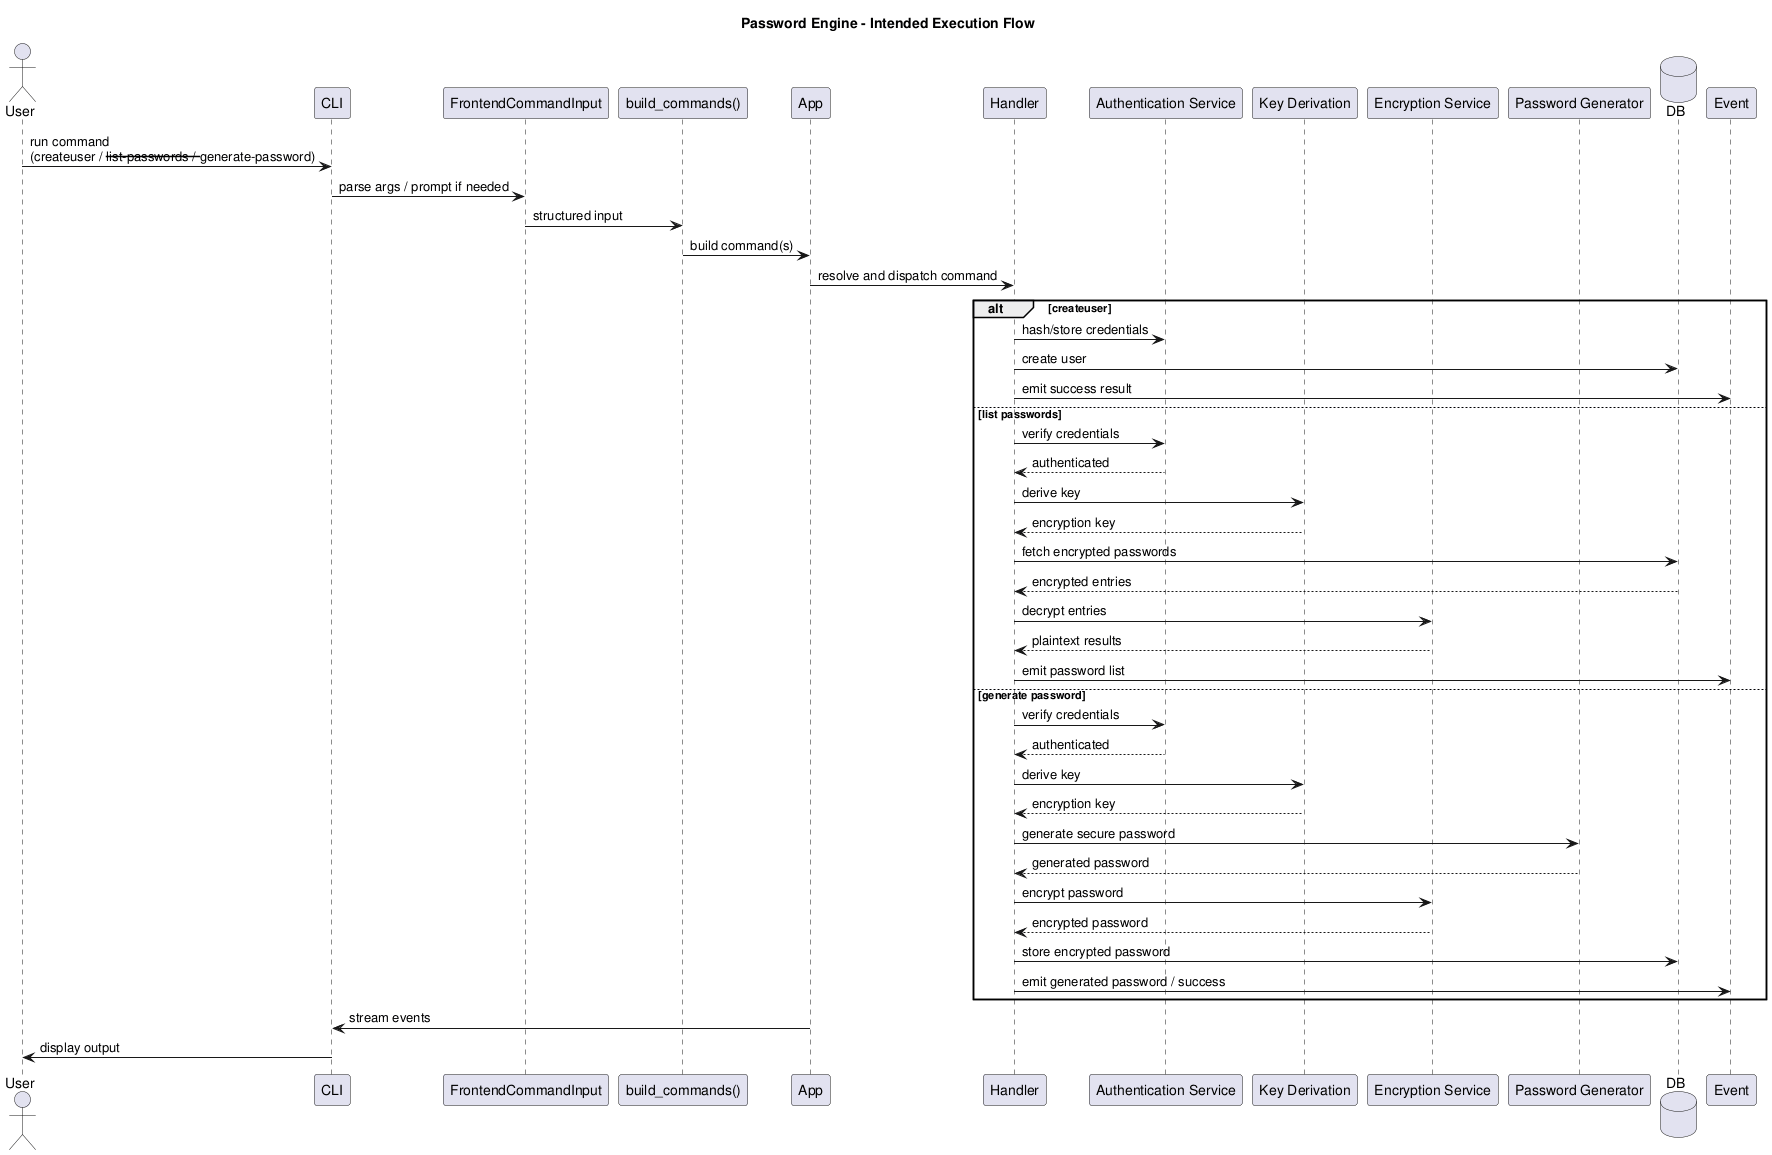

The diagram above was rendered by PlantUML. Its source (embedded in the PNG):
@startuml
title Password Engine - Intended Execution Flow

actor User
participant CLI
participant FrontendCommandInput
participant CommandBuilder as "build_commands()"
participant App
participant Handler
participant Auth as "Authentication Service"
participant KDF as "Key Derivation"
participant Crypto as "Encryption Service"
participant Generator as "Password Generator"
database DB
participant Event

User -> CLI : run command\n(createuser / --list-passwords / --generate-password)
CLI -> FrontendCommandInput : parse args / prompt if needed
FrontendCommandInput -> CommandBuilder : structured input
CommandBuilder -> App : build command(s)
App -> Handler : resolve and dispatch command

alt createuser
  Handler -> Auth : hash/store credentials
  Handler -> DB : create user
  Handler -> Event : emit success result
else list passwords
  Handler -> Auth : verify credentials
  Auth --> Handler : authenticated
  Handler -> KDF : derive key
  KDF --> Handler : encryption key
  Handler -> DB : fetch encrypted passwords
  DB --> Handler : encrypted entries
  Handler -> Crypto : decrypt entries
  Crypto --> Handler : plaintext results
  Handler -> Event : emit password list
else generate password
  Handler -> Auth : verify credentials
  Auth --> Handler : authenticated
  Handler -> KDF : derive key
  KDF --> Handler : encryption key
  Handler -> Generator : generate secure password
  Generator --> Handler : generated password
  Handler -> Crypto : encrypt password
  Crypto --> Handler : encrypted password
  Handler -> DB : store encrypted password
  Handler -> Event : emit generated password / success
end

App -> CLI : stream events
CLI -> User : display output

@enduml